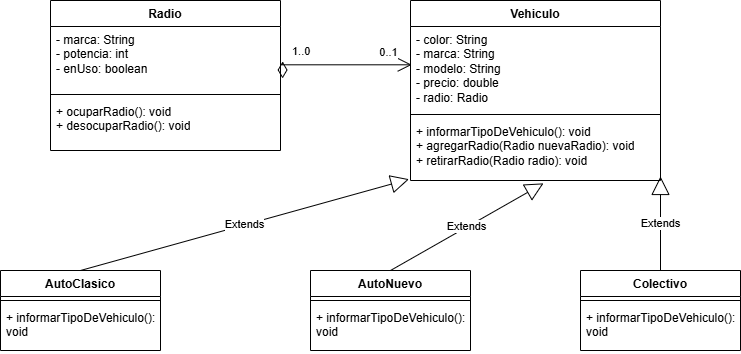

The diagram above was exported from draw.io. Its source (the exported page's mxGraphModel, read from the mxfile embedded in the PNG):
<mxGraphModel dx="1034" dy="578" grid="0" gridSize="10" guides="1" tooltips="1" connect="1" arrows="1" fold="1" page="1" pageScale="1" pageWidth="850" pageHeight="1100" background="light-dark(#FFFFFF,#787878)" math="0" shadow="0">
  <root>
    <mxCell id="0" />
    <mxCell id="1" parent="0" />
    <mxCell id="6nytzoQt3AtfX1ibJt4v-2" value="Vehiculo" style="swimlane;fontStyle=1;align=center;verticalAlign=top;childLayout=stackLayout;horizontal=1;startSize=26;horizontalStack=0;resizeParent=1;resizeParentMax=0;resizeLast=0;collapsible=1;marginBottom=0;whiteSpace=wrap;html=1;" parent="1" vertex="1">
      <mxGeometry x="470" y="80" width="250" height="180" as="geometry" />
    </mxCell>
    <mxCell id="6nytzoQt3AtfX1ibJt4v-3" value="- color: String&lt;div&gt;- marca:&amp;nbsp;&lt;span style=&quot;background-color: transparent; color: light-dark(rgb(0, 0, 0), rgb(255, 255, 255));&quot;&gt;String&lt;/span&gt;&lt;/div&gt;&lt;div&gt;- modelo: String&lt;/div&gt;&lt;div&gt;- precio: double&lt;/div&gt;&lt;div&gt;- radio: Radio&lt;/div&gt;" style="text;strokeColor=none;fillColor=none;align=left;verticalAlign=top;spacingLeft=4;spacingRight=4;overflow=hidden;rotatable=0;points=[[0,0.5],[1,0.5]];portConstraint=eastwest;whiteSpace=wrap;html=1;" parent="6nytzoQt3AtfX1ibJt4v-2" vertex="1">
      <mxGeometry y="26" width="250" height="84" as="geometry" />
    </mxCell>
    <mxCell id="6nytzoQt3AtfX1ibJt4v-4" value="" style="line;strokeWidth=1;fillColor=none;align=left;verticalAlign=middle;spacingTop=-1;spacingLeft=3;spacingRight=3;rotatable=0;labelPosition=right;points=[];portConstraint=eastwest;strokeColor=inherit;" parent="6nytzoQt3AtfX1ibJt4v-2" vertex="1">
      <mxGeometry y="110" width="250" height="8" as="geometry" />
    </mxCell>
    <mxCell id="6nytzoQt3AtfX1ibJt4v-5" value="+ informarTipoDeVehiculo(): void&lt;div&gt;+ agregarRadio(Radio nuevaRadio): void&lt;/div&gt;&lt;div&gt;+ retirarRadio(Radio radio): void&lt;/div&gt;" style="text;strokeColor=none;fillColor=none;align=left;verticalAlign=top;spacingLeft=4;spacingRight=4;overflow=hidden;rotatable=0;points=[[0,0.5],[1,0.5]];portConstraint=eastwest;whiteSpace=wrap;html=1;" parent="6nytzoQt3AtfX1ibJt4v-2" vertex="1">
      <mxGeometry y="118" width="250" height="62" as="geometry" />
    </mxCell>
    <mxCell id="6nytzoQt3AtfX1ibJt4v-6" value="Radio" style="swimlane;fontStyle=1;align=center;verticalAlign=top;childLayout=stackLayout;horizontal=1;startSize=26;horizontalStack=0;resizeParent=1;resizeParentMax=0;resizeLast=0;collapsible=1;marginBottom=0;whiteSpace=wrap;html=1;" parent="1" vertex="1">
      <mxGeometry x="110" y="80" width="230" height="150" as="geometry" />
    </mxCell>
    <mxCell id="6nytzoQt3AtfX1ibJt4v-7" value="- marca: String&lt;div&gt;- potencia: int&lt;/div&gt;&lt;div&gt;- enUso: boolean&lt;/div&gt;" style="text;strokeColor=none;fillColor=none;align=left;verticalAlign=top;spacingLeft=4;spacingRight=4;overflow=hidden;rotatable=0;points=[[0,0.5],[1,0.5]];portConstraint=eastwest;whiteSpace=wrap;html=1;" parent="6nytzoQt3AtfX1ibJt4v-6" vertex="1">
      <mxGeometry y="26" width="230" height="64" as="geometry" />
    </mxCell>
    <mxCell id="6nytzoQt3AtfX1ibJt4v-8" value="" style="line;strokeWidth=1;fillColor=none;align=left;verticalAlign=middle;spacingTop=-1;spacingLeft=3;spacingRight=3;rotatable=0;labelPosition=right;points=[];portConstraint=eastwest;strokeColor=inherit;" parent="6nytzoQt3AtfX1ibJt4v-6" vertex="1">
      <mxGeometry y="90" width="230" height="8" as="geometry" />
    </mxCell>
    <mxCell id="6nytzoQt3AtfX1ibJt4v-9" value="&lt;div&gt;+ ocuparRadio(): void&lt;/div&gt;&lt;div&gt;+ desocuparRadio(): void&lt;/div&gt;" style="text;strokeColor=none;fillColor=none;align=left;verticalAlign=top;spacingLeft=4;spacingRight=4;overflow=hidden;rotatable=0;points=[[0,0.5],[1,0.5]];portConstraint=eastwest;whiteSpace=wrap;html=1;" parent="6nytzoQt3AtfX1ibJt4v-6" vertex="1">
      <mxGeometry y="98" width="230" height="52" as="geometry" />
    </mxCell>
    <mxCell id="6nytzoQt3AtfX1ibJt4v-32" value="Extends" style="endArrow=block;endSize=16;endFill=0;html=1;rounded=0;entryX=-0.006;entryY=0.979;entryDx=0;entryDy=0;entryPerimeter=0;exitX=0.5;exitY=0;exitDx=0;exitDy=0;" parent="1" source="oAy8QntM83DfTsfXb1Yr-5" target="6nytzoQt3AtfX1ibJt4v-5" edge="1">
      <mxGeometry width="160" relative="1" as="geometry">
        <mxPoint x="145" y="349.9999999999999" as="sourcePoint" />
        <mxPoint x="448" y="449" as="targetPoint" />
      </mxGeometry>
    </mxCell>
    <mxCell id="6nytzoQt3AtfX1ibJt4v-33" value="Extends" style="endArrow=block;endSize=16;endFill=0;html=1;rounded=0;entryX=1;entryY=0.935;entryDx=0;entryDy=0;entryPerimeter=0;exitX=0.5;exitY=0;exitDx=0;exitDy=0;" parent="1" source="oAy8QntM83DfTsfXb1Yr-12" target="6nytzoQt3AtfX1ibJt4v-5" edge="1">
      <mxGeometry width="160" relative="1" as="geometry">
        <mxPoint x="760" y="350" as="sourcePoint" />
        <mxPoint x="145" y="430" as="targetPoint" />
      </mxGeometry>
    </mxCell>
    <mxCell id="6nytzoQt3AtfX1ibJt4v-31" value="Extends" style="endArrow=block;endSize=16;endFill=0;html=1;rounded=0;exitX=0.5;exitY=0;exitDx=0;exitDy=0;entryX=0.532;entryY=1.046;entryDx=0;entryDy=0;entryPerimeter=0;" parent="1" source="oAy8QntM83DfTsfXb1Yr-9" target="6nytzoQt3AtfX1ibJt4v-5" edge="1">
      <mxGeometry width="160" relative="1" as="geometry">
        <mxPoint x="435" y="389.9999999999999" as="sourcePoint" />
        <mxPoint x="550" y="360" as="targetPoint" />
      </mxGeometry>
    </mxCell>
    <mxCell id="oAy8QntM83DfTsfXb1Yr-3" value="1..0" style="endArrow=open;html=1;endSize=12;startArrow=diamondThin;startSize=14;startFill=0;edgeStyle=orthogonalEdgeStyle;align=left;verticalAlign=bottom;rounded=0;exitX=1.009;exitY=0.812;exitDx=0;exitDy=0;exitPerimeter=0;entryX=0.005;entryY=0.456;entryDx=0;entryDy=0;entryPerimeter=0;" parent="1" source="6nytzoQt3AtfX1ibJt4v-7" target="6nytzoQt3AtfX1ibJt4v-3" edge="1">
      <mxGeometry x="-0.6981" y="4" relative="1" as="geometry">
        <mxPoint x="440" y="240" as="sourcePoint" />
        <mxPoint x="420" y="200" as="targetPoint" />
        <Array as="points">
          <mxPoint x="342" y="144" />
        </Array>
        <mxPoint as="offset" />
      </mxGeometry>
    </mxCell>
    <mxCell id="oAy8QntM83DfTsfXb1Yr-4" value="0..1" style="edgeLabel;html=1;align=center;verticalAlign=middle;resizable=0;points=[];" parent="oAy8QntM83DfTsfXb1Yr-3" vertex="1" connectable="0">
      <mxGeometry x="0.7432" y="3" relative="1" as="geometry">
        <mxPoint x="-5" y="-10" as="offset" />
      </mxGeometry>
    </mxCell>
    <mxCell id="oAy8QntM83DfTsfXb1Yr-5" value="AutoClasico" style="swimlane;fontStyle=1;align=center;verticalAlign=top;childLayout=stackLayout;horizontal=1;startSize=26;horizontalStack=0;resizeParent=1;resizeParentMax=0;resizeLast=0;collapsible=1;marginBottom=0;whiteSpace=wrap;html=1;" parent="1" vertex="1">
      <mxGeometry x="60" y="350" width="160" height="80" as="geometry" />
    </mxCell>
    <mxCell id="oAy8QntM83DfTsfXb1Yr-7" value="" style="line;strokeWidth=1;fillColor=none;align=left;verticalAlign=middle;spacingTop=-1;spacingLeft=3;spacingRight=3;rotatable=0;labelPosition=right;points=[];portConstraint=eastwest;strokeColor=inherit;" parent="oAy8QntM83DfTsfXb1Yr-5" vertex="1">
      <mxGeometry y="26" width="160" height="8" as="geometry" />
    </mxCell>
    <mxCell id="oAy8QntM83DfTsfXb1Yr-8" value="+ informarTipoDeVehiculo(): void" style="text;strokeColor=none;fillColor=none;align=left;verticalAlign=top;spacingLeft=4;spacingRight=4;overflow=hidden;rotatable=0;points=[[0,0.5],[1,0.5]];portConstraint=eastwest;whiteSpace=wrap;html=1;" parent="oAy8QntM83DfTsfXb1Yr-5" vertex="1">
      <mxGeometry y="34" width="160" height="46" as="geometry" />
    </mxCell>
    <mxCell id="oAy8QntM83DfTsfXb1Yr-9" value="AutoNuevo" style="swimlane;fontStyle=1;align=center;verticalAlign=top;childLayout=stackLayout;horizontal=1;startSize=26;horizontalStack=0;resizeParent=1;resizeParentMax=0;resizeLast=0;collapsible=1;marginBottom=0;whiteSpace=wrap;html=1;" parent="1" vertex="1">
      <mxGeometry x="370" y="350" width="160" height="80" as="geometry" />
    </mxCell>
    <mxCell id="oAy8QntM83DfTsfXb1Yr-10" value="" style="line;strokeWidth=1;fillColor=none;align=left;verticalAlign=middle;spacingTop=-1;spacingLeft=3;spacingRight=3;rotatable=0;labelPosition=right;points=[];portConstraint=eastwest;strokeColor=inherit;" parent="oAy8QntM83DfTsfXb1Yr-9" vertex="1">
      <mxGeometry y="26" width="160" height="8" as="geometry" />
    </mxCell>
    <mxCell id="oAy8QntM83DfTsfXb1Yr-11" value="+ informarTipoDeVehiculo(): void" style="text;strokeColor=none;fillColor=none;align=left;verticalAlign=top;spacingLeft=4;spacingRight=4;overflow=hidden;rotatable=0;points=[[0,0.5],[1,0.5]];portConstraint=eastwest;whiteSpace=wrap;html=1;" parent="oAy8QntM83DfTsfXb1Yr-9" vertex="1">
      <mxGeometry y="34" width="160" height="46" as="geometry" />
    </mxCell>
    <mxCell id="oAy8QntM83DfTsfXb1Yr-12" value="Colectivo" style="swimlane;fontStyle=1;align=center;verticalAlign=top;childLayout=stackLayout;horizontal=1;startSize=26;horizontalStack=0;resizeParent=1;resizeParentMax=0;resizeLast=0;collapsible=1;marginBottom=0;whiteSpace=wrap;html=1;" parent="1" vertex="1">
      <mxGeometry x="640" y="350" width="160" height="80" as="geometry" />
    </mxCell>
    <mxCell id="oAy8QntM83DfTsfXb1Yr-13" value="" style="line;strokeWidth=1;fillColor=none;align=left;verticalAlign=middle;spacingTop=-1;spacingLeft=3;spacingRight=3;rotatable=0;labelPosition=right;points=[];portConstraint=eastwest;strokeColor=inherit;" parent="oAy8QntM83DfTsfXb1Yr-12" vertex="1">
      <mxGeometry y="26" width="160" height="8" as="geometry" />
    </mxCell>
    <mxCell id="oAy8QntM83DfTsfXb1Yr-14" value="+ informarTipoDeVehiculo(): void" style="text;strokeColor=none;fillColor=none;align=left;verticalAlign=top;spacingLeft=4;spacingRight=4;overflow=hidden;rotatable=0;points=[[0,0.5],[1,0.5]];portConstraint=eastwest;whiteSpace=wrap;html=1;" parent="oAy8QntM83DfTsfXb1Yr-12" vertex="1">
      <mxGeometry y="34" width="160" height="46" as="geometry" />
    </mxCell>
  </root>
</mxGraphModel>